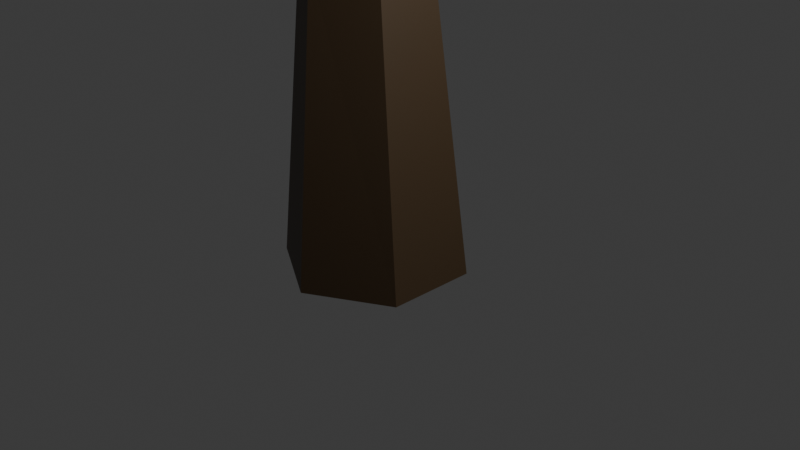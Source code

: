 # Source: bayabas.blend  (saved by Blender 4.5.88; exported with 4.5.12 LTS)
import bpy
from mathutils import Matrix  # noqa: F401  (used for matrix-valued properties, if any)

bpy.ops.wm.read_factory_settings(use_empty=True)
scene = bpy.context.scene
scene.name = 'Scene'

# ---- collections
col_collection = bpy.data.collections.new('Collection'); scene.collection.children.link(col_collection)

# ---- images (referenced by path relative to the original .blend; pixels are not part of the script)
import os
ASSET_DIR = os.environ.get("B2B_ASSET_DIR", "")  # directory of the original .blend (textures are referenced by path, not embedded)
HERE = os.path.dirname(os.path.abspath(__file__))  # packed textures are extracted next to this script under _unpacked/

def load_image(name, relpath, width, height, colorspace="sRGB"):
    """Load a texture the original file referenced (path relative to the .blend, or extracted next to this script)."""
    p = next((c for c in (os.path.join(HERE, relpath), os.path.join(ASSET_DIR, relpath)) if relpath and os.path.exists(c)), "")
    if p:
        img = bpy.data.images.load(p, check_existing=True)
        img.name = name
    else:  # same state as the original file: an image datablock whose file is absent (Cycles renders it pink)
        img = bpy.data.images.new(name, width, height)
        img.source = "FILE"
        img.filepath = "//" + (relpath or name)
    img.colorspace_settings.name = colorspace
    return img
img_untitled_002 = load_image('Untitled.002', '_unpacked/Untitled.52b7fce0.png', 1024, 1024, 'sRGB')
img_untitled_001 = load_image('Untitled.001', '_unpacked/Untitled.4cd3de60.png', 1024, 1024, 'sRGB')
img_untitled = load_image('Untitled', '_unpacked/Untitled.90f95eb6.png', 1024, 1024, 'sRGB')
img_untitled_003 = load_image('Untitled.003', '_unpacked/Untitled.90f95eb6.png', 1024, 1024, 'sRGB')
img_untitled_004 = load_image('Untitled.004', '_unpacked/Untitled.0ae68dd8.png', 1024, 1024, 'sRGB')

# ---- materials (node trees are filled in below, after node groups)
mat_material_003 = bpy.data.materials.new('Material.003')
mat_material_002 = bpy.data.materials.new('Material.002')
mat_material_001 = bpy.data.materials.new('Material.001')
mat_material_004 = bpy.data.materials.new('Material.004')
mat_material_005 = bpy.data.materials.new('Material.005')

# ---- material node trees
mat_material_003.use_nodes = True; mat_material_003.node_tree.nodes.clear()
_N = mat_material_003.node_tree.nodes; _L = mat_material_003.node_tree.links
n0 = _N.new('ShaderNodeBsdfPrincipled'); n0.name = 'Principled BSDF'; n0.location = (-200, 100)
n1 = _N.new('ShaderNodeOutputMaterial'); n1.name = 'Material Output'; n1.location = (200, 100)
n2 = _N.new('ShaderNodeTexImage'); n2.name = 'Image Texture'; n2.location = (-511, 64)
n2.image = img_untitled_002
_L.new(n0.outputs[0], n1.inputs[0])
_L.new(n2.outputs[0], n0.inputs[0])
n1.is_active_output = True
mat_material_002.use_nodes = True; mat_material_002.node_tree.nodes.clear()
_N = mat_material_002.node_tree.nodes; _L = mat_material_002.node_tree.links
n0 = _N.new('ShaderNodeBsdfPrincipled'); n0.name = 'Principled BSDF'; n0.location = (-200, 100)
n1 = _N.new('ShaderNodeOutputMaterial'); n1.name = 'Material Output'; n1.location = (200, 100)
n2 = _N.new('ShaderNodeTexImage'); n2.name = 'Image Texture'; n2.location = (-499, 47)
n2.image = img_untitled_001
_L.new(n0.outputs[0], n1.inputs[0])
_L.new(n2.outputs[0], n0.inputs[0])
n1.is_active_output = True
mat_material_001.use_nodes = True; mat_material_001.node_tree.nodes.clear()
_N = mat_material_001.node_tree.nodes; _L = mat_material_001.node_tree.links
n0 = _N.new('ShaderNodeBsdfPrincipled'); n0.name = 'Principled BSDF'; n0.location = (-200, 100)
n1 = _N.new('ShaderNodeOutputMaterial'); n1.name = 'Material Output'; n1.location = (200, 100)
n2 = _N.new('ShaderNodeTexImage'); n2.name = 'Image Texture'; n2.location = (-520, 99)
n2.image = img_untitled
_L.new(n0.outputs[0], n1.inputs[0])
_L.new(n2.outputs[0], n0.inputs[0])
n1.is_active_output = True
mat_material_004.use_nodes = True; mat_material_004.node_tree.nodes.clear()
_N = mat_material_004.node_tree.nodes; _L = mat_material_004.node_tree.links
n0 = _N.new('ShaderNodeBsdfPrincipled'); n0.name = 'Principled BSDF'; n0.location = (-200, 100)
n1 = _N.new('ShaderNodeOutputMaterial'); n1.name = 'Material Output'; n1.location = (200, 100)
n2 = _N.new('ShaderNodeTexImage'); n2.name = 'Image Texture'; n2.location = (-554, 70)
n2.image = img_untitled_003
_L.new(n0.outputs[0], n1.inputs[0])
_L.new(n2.outputs[0], n0.inputs[0])
n1.is_active_output = True
mat_material_005.use_nodes = True; mat_material_005.node_tree.nodes.clear()
_N = mat_material_005.node_tree.nodes; _L = mat_material_005.node_tree.links
n0 = _N.new('ShaderNodeBsdfPrincipled'); n0.name = 'Principled BSDF'; n0.location = (-200, 100)
n1 = _N.new('ShaderNodeOutputMaterial'); n1.name = 'Material Output'; n1.location = (200, 100)
n2 = _N.new('ShaderNodeTexImage'); n2.name = 'Image Texture'; n2.location = (-546, 73)
n2.image = img_untitled_004
_L.new(n0.outputs[0], n1.inputs[0])
_L.new(n2.outputs[0], n0.inputs[0])
n1.is_active_output = True

# ---- world
world_world = bpy.data.worlds.new('World'); scene.world = world_world
world_world.use_nodes = True; world_world.node_tree.nodes.clear()
_N = world_world.node_tree.nodes; _L = world_world.node_tree.links
n0 = _N.new('ShaderNodeOutputWorld'); n0.name = 'World Output'; n0.location = (300, 300)
n1 = _N.new('ShaderNodeBackground'); n1.name = 'Background'; n1.location = (10, 300)
n1.inputs[0].default_value = (0.05088, 0.05088, 0.05088, 1.0)
_L.new(n1.outputs[0], n0.inputs[0])
n0.is_active_output = True
world_world.color = (0.05088, 0.05088, 0.05088)
world_world.sun_shadow_jitter_overblur = 0.0

# ---- cameras
cam_camera = bpy.data.cameras.new('Camera')
cam_camera.clip_end = 100.0
cam_camera.ortho_scale = 7.314

# ---- lights
light_light = bpy.data.lights.new('Light', 'POINT')
light_light.energy = 1000.0
light_light.shadow_soft_size = 0.1

# ---- meshes
me_cylinder = bpy.data.meshes.new('Cylinder')
me_cylinder.from_pydata([(-0.2345, 0.8532, -0.5239), (-0.7345, 0.9374, 2.492), (0.6165, 0.3618, -0.5239), (-0.1405, 0.5841, 2.541), (0.6165, -0.6209, -0.5239), (-0.1505, -0.1081, 2.571), (-0.2345, -1.112, -0.5239), (-0.7546, -0.4469, 2.551), (-1.086, -0.6209, -0.5239), (-1.349, -0.09361, 2.501), (-1.086, 0.3618, -0.5239), (-1.338, 0.5986, 2.472), (-3.474, 5.547, 9.199), (-3.141, 5.348, 9.226), (-3.146, 4.96, 9.243), (-3.486, 4.769, 9.232), (-3.819, 4.968, 9.204), (-3.813, 5.356, 9.187), (-4.667, 6.551, 10.9), (-4.333, 6.353, 10.93), (-4.339, 5.964, 10.95), (-4.678, 5.774, 10.93), (-5.011, 5.972, 10.91), (-5.006, 6.361, 10.89)], [], [(0, 1, 3, 2), (2, 3, 5, 4), (4, 5, 7, 6), (6, 7, 9, 8), (3, 1, 12, 13), (8, 9, 11, 10), (10, 11, 1, 0), (0, 2, 4, 6, 8, 10), (12, 17, 23, 18), (7, 5, 14, 15), (1, 11, 17, 12), (9, 7, 15, 16), (5, 3, 13, 14), (11, 9, 16, 17), (19, 18, 23, 22, 21, 20), (16, 15, 21, 22), (14, 13, 19, 20), (17, 16, 22, 23), (15, 14, 20, 21), (13, 12, 18, 19)])
_uv = me_cylinder.uv_layers.new(name='UVMap')
_uv.uv.foreach_set('vector', [1.0, 0.5, 1.0, 1.0, 0.8333, 1.0, 0.8333, 0.5, 0.8333, 0.5, 0.8333, 1.0, 0.6667, 1.0, 0.6667, 0.5, 0.6667, 0.5, 0.6667, 1.0, 0.5, 1.0, 0.5, 0.5, 0.5, 0.5, 0.5, 1.0, 0.3333, 1.0, 0.3333, 0.5, 0.8333, 1.0, 1.0, 1.0, 1.0, 1.0, 0.8333, 1.0, 0.3333, 0.5, 0.3333, 1.0, 0.1667, 1.0, 0.1667, 0.5, 0.1667, 0.5, 0.1667, 1.0, -8.941e-08, 1.0, -8.941e-08, 0.5, 0.75, 0.49, 0.9578, 0.37, 0.9578, 0.13, 0.75, 0.01, 0.5422, 0.13, 0.5422, 0.37, -8.941e-08, 1.0, 0.1667, 1.0, 0.1667, 1.0, -8.941e-08, 1.0, 0.5, 1.0, 0.6667, 1.0, 0.6667, 1.0, 0.5, 1.0, -8.941e-08, 1.0, 0.1667, 1.0, 0.1667, 1.0, -8.941e-08, 1.0, 0.3333, 1.0, 0.5, 1.0, 0.5, 1.0, 0.3333, 1.0, 0.6667, 1.0, 0.8333, 1.0, 0.8333, 1.0, 0.6667, 1.0, 0.1667, 1.0, 0.3333, 1.0, 0.3333, 1.0, 0.1667, 1.0, 0.4578, 0.37, 0.25, 0.49, 0.04215, 0.37, 0.04215, 0.13, 0.25, 0.01, 0.4578, 0.13, 0.3333, 1.0, 0.5, 1.0, 0.5, 1.0, 0.3333, 1.0, 0.6667, 1.0, 0.8333, 1.0, 0.8333, 1.0, 0.6667, 1.0, 0.1667, 1.0, 0.3333, 1.0, 0.3333, 1.0, 0.1667, 1.0, 0.5, 1.0, 0.6667, 1.0, 0.6667, 1.0, 0.5, 1.0, 0.8333, 1.0, 1.0, 1.0, 1.0, 1.0, 0.8333, 1.0])
me_cylinder.materials.append(mat_material_003)
me_cylinder.update()
me_cylinder_001 = bpy.data.meshes.new('Cylinder.001')
me_cylinder_001.from_pydata([(2.456, 4.397, 13.63), (0.5222, 0.9793, 14.55), (2.6, 4.37, 13.86), (0.7084, 0.9447, 14.84), (2.845, 4.261, 13.85), (1.024, 0.8041, 14.83), (2.945, 4.178, 13.61), (1.152, 0.698, 14.52), (2.801, 4.205, 13.39), (0.9663, 0.7326, 14.23), (2.556, 4.314, 13.4), (0.6512, 0.8732, 14.25), (3.069, 5.614, 13.54), (3.179, 5.593, 13.71), (3.365, 5.51, 13.7), (3.442, 5.447, 13.52), (3.332, 5.468, 13.35), (3.145, 5.551, 13.36), (3.609, 6.717, 14.09), (3.719, 6.697, 14.26), (3.905, 6.614, 14.25), (3.982, 6.551, 14.07), (3.871, 6.571, 13.9), (3.685, 6.655, 13.91)], [], [(0, 1, 3, 2), (2, 3, 5, 4), (4, 5, 7, 6), (6, 7, 9, 8), (3, 1, 11, 9, 7, 5), (8, 9, 11, 10), (10, 11, 1, 0), (2, 4, 14, 13), (16, 17, 23, 22), (8, 10, 17, 16), (0, 2, 13, 12), (4, 6, 15, 14), (10, 0, 12, 17), (6, 8, 16, 15), (18, 19, 20, 21, 22, 23), (14, 15, 21, 20), (12, 13, 19, 18), (17, 12, 18, 23), (15, 16, 22, 21), (13, 14, 20, 19)])
_uv = me_cylinder_001.uv_layers.new(name='UVMap')
_uv.uv.foreach_set('vector', [1.0, 0.5, 1.0, 1.0, 0.8333, 1.0, 0.8333, 0.5, 0.8333, 0.5, 0.8333, 1.0, 0.6667, 1.0, 0.6667, 0.5, 0.6667, 0.5, 0.6667, 1.0, 0.5, 1.0, 0.5, 0.5, 0.5, 0.5, 0.5, 1.0, 0.3333, 1.0, 0.3333, 0.5, 0.4578, 0.37, 0.25, 0.49, 0.04215, 0.37, 0.04215, 0.13, 0.25, 0.01, 0.4578, 0.13, 0.3333, 0.5, 0.3333, 1.0, 0.1667, 1.0, 0.1667, 0.5, 0.1667, 0.5, 0.1667, 1.0, -8.941e-08, 1.0, -8.941e-08, 0.5, 0.8333, 0.5, 0.6667, 0.5, 0.6667, 0.5, 0.8333, 0.5, 0.3333, 0.5, 0.1667, 0.5, 0.1667, 0.5, 0.3333, 0.5, 0.3333, 0.5, 0.1667, 0.5, 0.1667, 0.5, 0.3333, 0.5, 1.0, 0.5, 0.8333, 0.5, 0.8333, 0.5, 1.0, 0.5, 0.6667, 0.5, 0.5, 0.5, 0.5, 0.5, 0.6667, 0.5, 0.1667, 0.5, -8.941e-08, 0.5, -8.941e-08, 0.5, 0.1667, 0.5, 0.5, 0.5, 0.3333, 0.5, 0.3333, 0.5, 0.5, 0.5, 0.75, 0.49, 0.9578, 0.37, 0.9578, 0.13, 0.75, 0.01, 0.5422, 0.13, 0.5422, 0.37, 0.6667, 0.5, 0.5, 0.5, 0.5, 0.5, 0.6667, 0.5, 1.0, 0.5, 0.8333, 0.5, 0.8333, 0.5, 1.0, 0.5, 0.1667, 0.5, -8.941e-08, 0.5, -8.941e-08, 0.5, 0.1667, 0.5, 0.5, 0.5, 0.3333, 0.5, 0.3333, 0.5, 0.5, 0.5, 0.8333, 0.5, 0.6667, 0.5, 0.6667, 0.5, 0.8333, 0.5])
me_cylinder_001.materials.append(mat_material_002)
me_cylinder_001.update()
me_cube_001 = bpy.data.meshes.new('Cube.001')
me_cube_001.from_pydata([(-4.005, -4.929, 4.698), (-4.35, -5.237, 5.589), (-3.828, -3.157, 4.507), (-4.021, -2.751, 5.071), (-2.126, -5.016, 4.171), (-2.419, -5.481, 5.926), (-2.603, -3.143, 4.234), (-2.355, -3.152, 5.246), (-4.561, -2.775, 4.554), (-4.502, -4.654, 4.668), (-5.026, -4.985, 5.507), (-4.688, -2.687, 5.533), (-1.575, -3.696, 5.22), (-1.953, -3.242, 4.131), (-1.207, -5.004, 4.232), (-1.614, -5.618, 5.597)], [], [(2, 0, 9, 8), (2, 3, 7, 6), (5, 4, 14, 15), (4, 5, 1, 0), (2, 6, 4, 0), (7, 3, 1, 5), (9, 10, 11, 8), (3, 2, 8, 11), (0, 1, 10, 9), (1, 3, 11, 10), (13, 12, 15, 14), (4, 6, 13, 14), (7, 5, 15, 12), (6, 7, 12, 13)])
_uv = me_cube_001.uv_layers.new(name='UVMap')
_uv.uv.foreach_set('vector', [0.125, 0.5, 0.125, 0.75, 0.125, 0.75, 0.125, 0.5, 0.375, 0.25, 0.625, 0.25, 0.625, 0.5, 0.3248, 0.4582, 0.625, 0.75, 0.375, 0.75, 0.375, 0.75, 0.625, 0.75, 0.375, 0.75, 0.625, 0.75, 0.625, 1.0, 0.375, 1.0, 0.125, 0.5, 0.3248, 0.4582, 0.375, 0.75, 0.125, 0.75, 0.625, 0.5, 0.875, 0.5, 0.875, 0.75, 0.625, 0.75, 0.375, 0.0, 0.625, 0.0, 0.625, 0.25, 0.375, 0.25, 0.625, 0.25, 0.375, 0.25, 0.375, 0.25, 0.625, 0.25, 0.375, 1.0, 0.625, 1.0, 0.625, 1.0, 0.375, 1.0, 0.875, 0.75, 0.875, 0.5, 0.875, 0.5, 0.875, 0.75, 0.3248, 0.4582, 0.625, 0.5, 0.625, 0.75, 0.375, 0.75, 0.375, 0.75, 0.3248, 0.4582, 0.3248, 0.4582, 0.375, 0.75, 0.625, 0.5, 0.625, 0.75, 0.625, 0.75, 0.625, 0.5, 0.3248, 0.4582, 0.625, 0.5, 0.625, 0.5, 0.3248, 0.4582])
me_cube_001.materials.append(mat_material_001)
me_cube_001.update()
me_cube_002 = bpy.data.meshes.new('Cube.002')
me_cube_002.from_pydata([(-4.005, -4.929, 4.698), (-4.35, -5.237, 5.589), (-3.828, -3.157, 4.507), (-4.021, -2.751, 5.071), (-2.126, -5.016, 4.171), (-2.257, -5.538, 5.598), (-2.603, -3.143, 4.234), (-2.192, -3.209, 4.917), (-4.561, -2.775, 4.554), (-4.502, -4.654, 4.668), (-5.026, -4.985, 5.507), (-4.688, -2.687, 5.533), (-1.202, -3.762, 4.429), (-1.742, -3.251, 3.668), (-0.9958, -5.014, 3.769), (-1.241, -5.685, 4.806), (-3.663, -5.66, 4.337), (-4.009, -5.968, 5.228), (-2.077, -6.212, 5.565), (-1.784, -5.747, 3.809), (-1.273, -6.35, 5.235), (-0.8649, -5.735, 3.87), (-0.6964, -3.668, 4.408), (-1.237, -3.157, 3.647), (-0.4902, -4.919, 3.748), (-0.7356, -5.591, 4.785)], [], [(2, 0, 9, 8), (2, 3, 7, 6), (1, 0, 16, 17), (15, 5, 18, 20), (2, 6, 4, 0), (7, 3, 1, 5), (9, 10, 11, 8), (3, 2, 8, 11), (0, 1, 10, 9), (1, 3, 11, 10), (15, 14, 24, 25), (4, 6, 13, 14), (7, 5, 15, 12), (6, 7, 12, 13), (18, 19, 21, 20), (19, 18, 17, 16), (14, 15, 20, 21), (0, 4, 19, 16), (4, 14, 21, 19), (5, 1, 17, 18), (23, 22, 25, 24), (14, 13, 23, 24), (12, 15, 25, 22), (13, 12, 22, 23)])
_uv = me_cube_002.uv_layers.new(name='UVMap')
_uv.uv.foreach_set('vector', [0.125, 0.5, 0.125, 0.75, 0.125, 0.75, 0.125, 0.5, 0.375, 0.25, 0.625, 0.25, 0.625, 0.5, 0.3248, 0.4582, 0.625, 1.0, 0.375, 1.0, 0.375, 1.0, 0.625, 1.0, 0.625, 0.75, 0.625, 0.75, 0.625, 0.75, 0.625, 0.75, 0.125, 0.5, 0.3248, 0.4582, 0.375, 0.75, 0.125, 0.75, 0.625, 0.5, 0.875, 0.5, 0.875, 0.75, 0.625, 0.75, 0.375, 0.0, 0.625, 0.0, 0.625, 0.25, 0.375, 0.25, 0.625, 0.25, 0.375, 0.25, 0.375, 0.25, 0.625, 0.25, 0.375, 1.0, 0.625, 1.0, 0.625, 1.0, 0.375, 1.0, 0.875, 0.75, 0.875, 0.5, 0.875, 0.5, 0.875, 0.75, 0.625, 0.75, 0.375, 0.75, 0.375, 0.75, 0.625, 0.75, 0.375, 0.75, 0.3248, 0.4582, 0.3248, 0.4582, 0.375, 0.75, 0.625, 0.5, 0.625, 0.75, 0.625, 0.75, 0.625, 0.5, 0.3248, 0.4582, 0.625, 0.5, 0.625, 0.5, 0.3248, 0.4582, 0.625, 0.75, 0.375, 0.75, 0.375, 0.75, 0.625, 0.75, 0.375, 0.75, 0.625, 0.75, 0.625, 1.0, 0.375, 1.0, 0.375, 0.75, 0.625, 0.75, 0.625, 0.75, 0.375, 0.75, 0.125, 0.75, 0.375, 0.75, 0.375, 0.75, 0.125, 0.75, 0.375, 0.75, 0.375, 0.75, 0.375, 0.75, 0.375, 0.75, 0.625, 0.75, 0.875, 0.75, 0.875, 0.75, 0.625, 0.75, 0.3248, 0.4582, 0.625, 0.5, 0.625, 0.75, 0.375, 0.75, 0.375, 0.75, 0.3248, 0.4582, 0.3248, 0.4582, 0.375, 0.75, 0.625, 0.5, 0.625, 0.75, 0.625, 0.75, 0.625, 0.5, 0.3248, 0.4582, 0.625, 0.5, 0.625, 0.5, 0.3248, 0.4582])
me_cube_002.materials.append(mat_material_004)
me_cube_002.update()
me_cube_003 = bpy.data.meshes.new('Cube.003')
me_cube_003.from_pydata([(-4.005, -4.929, 4.698), (-4.35, -5.237, 5.589), (-3.828, -3.157, 4.507), (-4.021, -2.751, 5.071), (-2.126, -5.016, 4.171), (-2.257, -5.538, 5.598), (-2.603, -3.143, 4.234), (-2.192, -3.209, 4.917), (-4.561, -2.775, 4.554), (-4.502, -4.654, 4.668), (-5.026, -4.985, 5.507), (-4.688, -2.687, 5.533), (-1.202, -3.762, 4.429), (-1.742, -3.251, 3.668), (-0.9958, -5.014, 3.769), (-1.241, -5.685, 4.806), (-3.663, -5.66, 4.337), (-4.009, -5.968, 5.228), (-2.077, -6.212, 5.565), (-1.784, -5.747, 3.809), (-1.273, -6.35, 5.235), (-0.8649, -5.735, 3.87), (-1.016, -3.544, 4.551), (-1.261, -3.068, 3.641), (-0.5149, -4.831, 3.742), (-1.055, -5.466, 4.928)], [], [(2, 0, 9, 8), (2, 3, 7, 6), (1, 0, 16, 17), (15, 5, 18, 20), (2, 6, 4, 0), (7, 3, 1, 5), (9, 10, 11, 8), (3, 2, 8, 11), (0, 1, 10, 9), (1, 3, 11, 10), (15, 14, 24, 25), (4, 6, 13, 14), (6, 7, 12, 13), (18, 19, 21, 20), (19, 18, 17, 16), (14, 15, 20, 21), (0, 4, 19, 16), (4, 14, 21, 19), (5, 1, 17, 18), (23, 22, 25, 24), (14, 13, 23, 24), (13, 12, 22, 23), (15, 25, 22, 12, 7, 5)])
_uv = me_cube_003.uv_layers.new(name='UVMap')
_uv.uv.foreach_set('vector', [0.125, 0.5, 0.125, 0.75, 0.125, 0.75, 0.125, 0.5, 0.375, 0.25, 0.625, 0.25, 0.625, 0.5, 0.3248, 0.4582, 0.625, 1.0, 0.375, 1.0, 0.375, 1.0, 0.625, 1.0, 0.625, 0.75, 0.625, 0.75, 0.625, 0.75, 0.625, 0.75, 0.125, 0.5, 0.3248, 0.4582, 0.375, 0.75, 0.125, 0.75, 0.625, 0.5, 0.875, 0.5, 0.875, 0.75, 0.625, 0.75, 0.375, 0.0, 0.625, 0.0, 0.625, 0.25, 0.375, 0.25, 0.625, 0.25, 0.375, 0.25, 0.375, 0.25, 0.625, 0.25, 0.375, 1.0, 0.625, 1.0, 0.625, 1.0, 0.375, 1.0, 0.875, 0.75, 0.875, 0.5, 0.875, 0.5, 0.875, 0.75, 0.625, 0.75, 0.375, 0.75, 0.375, 0.75, 0.625, 0.75, 0.375, 0.75, 0.3248, 0.4582, 0.3248, 0.4582, 0.375, 0.75, 0.3248, 0.4582, 0.625, 0.5, 0.625, 0.5, 0.3248, 0.4582, 0.625, 0.75, 0.375, 0.75, 0.375, 0.75, 0.625, 0.75, 0.375, 0.75, 0.625, 0.75, 0.625, 1.0, 0.375, 1.0, 0.375, 0.75, 0.625, 0.75, 0.625, 0.75, 0.375, 0.75, 0.125, 0.75, 0.375, 0.75, 0.375, 0.75, 0.125, 0.75, 0.375, 0.75, 0.375, 0.75, 0.375, 0.75, 0.375, 0.75, 0.625, 0.75, 0.875, 0.75, 0.875, 0.75, 0.625, 0.75, 0.3248, 0.4582, 0.625, 0.5, 0.625, 0.75, 0.375, 0.75, 0.375, 0.75, 0.3248, 0.4582, 0.3248, 0.4582, 0.375, 0.75, 0.3248, 0.4582, 0.625, 0.5, 0.625, 0.5, 0.3248, 0.4582, 0.625, 0.75, 0.625, 0.75, 0.625, 0.5, 0.625, 0.5, 0.625, 0.5, 0.625, 0.75])
me_cube_003.materials.append(mat_material_005)
me_cube_003.update()

# ---- objects
ob_light = bpy.data.objects.new('Light', light_light)
ob_camera = bpy.data.objects.new('Camera', cam_camera)
ob_cylinder = bpy.data.objects.new('Cylinder', me_cylinder)
ob_cylinder_001 = bpy.data.objects.new('Cylinder.001', me_cylinder_001)
ob_cube = bpy.data.objects.new('Cube', me_cube_001)
ob_cube_001 = bpy.data.objects.new('Cube.001', me_cube_002)
ob_cube_002 = bpy.data.objects.new('Cube.002', me_cube_003)

# ---- transforms, parenting, visibility, modifiers, constraints
ob_light.location = (4.076, 1.005, 5.904)
ob_light.rotation_euler = (0.6503, 0.05522, 1.866)
ob_light.lock_rotations_4d = False
ob_light.empty_display_type = 'ARROWS'
ob_light.color = (0.0, 0.0, 0.0, 0.0)
ob_light.lineart.crease_threshold = 0.0
ob_camera.location = (7.359, -6.926, 4.958)
ob_camera.rotation_euler = (1.109, 0.0, 0.8149)
ob_camera.lock_rotations_4d = False
ob_camera.empty_display_type = 'ARROWS'
ob_camera.color = (0.0, 0.0, 0.0, 0.0)
ob_camera.display_type = 'WIRE'
ob_camera.lineart.crease_threshold = 0.0
ob_cylinder.location = (0.0, 0.0, 0.0)
ob_cylinder_001.location = (-1.649, 0.02966, -11.35)
ob_cube.location = (4.207, 11.06, -2.436)
ob_cube_001.location = (-1.09, 10.57, 6.179)
ob_cube_002.location = (-0.6752, 12.7, -2.349)
ob_cube_002.scale = (2.03, 2.03, 2.03)

# ---- collection membership
col_collection.objects.link(ob_light)
col_collection.objects.link(ob_camera)
col_collection.objects.link(ob_cylinder)
col_collection.objects.link(ob_cylinder_001)
col_collection.objects.link(ob_cube)
col_collection.objects.link(ob_cube_001)
col_collection.objects.link(ob_cube_002)

# ---- scene / render settings (as saved in the file)
scene.camera = ob_camera
scene.frame_start = 1; scene.frame_end = 250; scene.frame_set(1)
scene.render.engine = 'BLENDER_EEVEE_NEXT'
bpy.context.view_layer.update()

